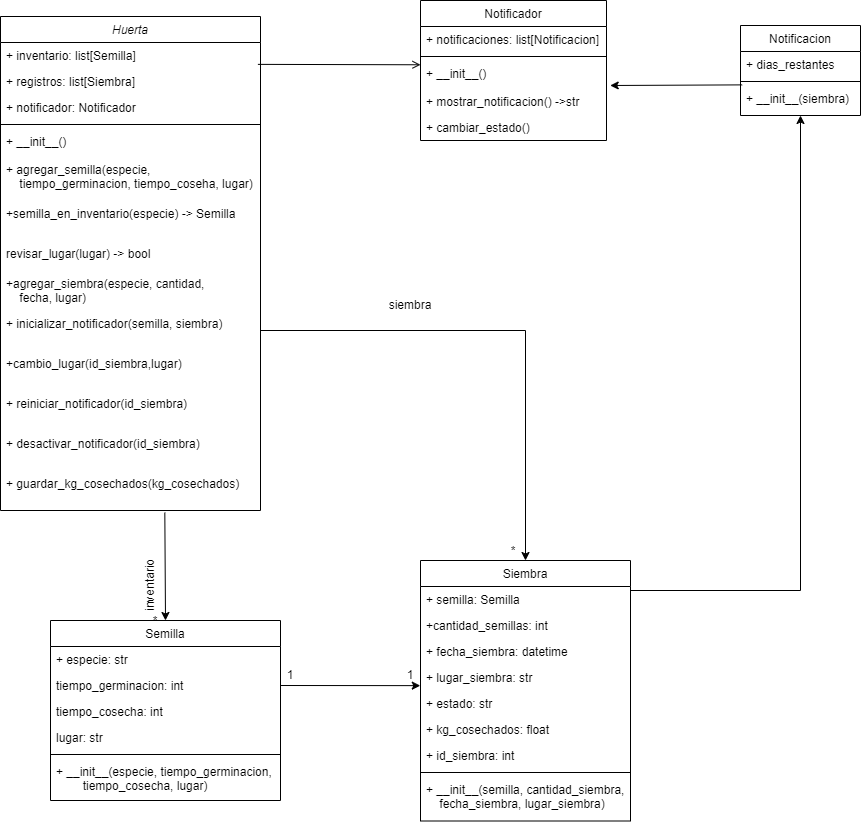

The diagram above was exported from draw.io. Its source (the exported page's mxGraphModel, read from the mxfile embedded in the PNG):
<mxGraphModel dx="3092" dy="913" grid="1" gridSize="10" guides="1" tooltips="1" connect="1" arrows="1" fold="1" page="1" pageScale="1" pageWidth="827" pageHeight="1169" math="0" shadow="0">
  <root>
    <mxCell id="WIyWlLk6GJQsqaUBKTNV-0" />
    <mxCell id="WIyWlLk6GJQsqaUBKTNV-1" parent="WIyWlLk6GJQsqaUBKTNV-0" />
    <mxCell id="zkfFHV4jXpPFQw0GAbJ--0" value="Huerta" style="swimlane;fontStyle=2;align=center;verticalAlign=top;childLayout=stackLayout;horizontal=1;startSize=26;horizontalStack=0;resizeParent=1;resizeLast=0;collapsible=1;marginBottom=0;rounded=0;shadow=0;strokeWidth=1;" parent="WIyWlLk6GJQsqaUBKTNV-1" vertex="1">
      <mxGeometry x="-90" y="66" width="260" height="494" as="geometry">
        <mxRectangle x="220" y="120" width="160" height="26" as="alternateBounds" />
      </mxGeometry>
    </mxCell>
    <mxCell id="zkfFHV4jXpPFQw0GAbJ--1" value="+ inventario: list[Semilla]" style="text;align=left;verticalAlign=top;spacingLeft=4;spacingRight=4;overflow=hidden;rotatable=0;points=[[0,0.5],[1,0.5]];portConstraint=eastwest;" parent="zkfFHV4jXpPFQw0GAbJ--0" vertex="1">
      <mxGeometry y="26" width="260" height="26" as="geometry" />
    </mxCell>
    <mxCell id="zkfFHV4jXpPFQw0GAbJ--2" value="+ registros: list[Siembra]" style="text;align=left;verticalAlign=top;spacingLeft=4;spacingRight=4;overflow=hidden;rotatable=0;points=[[0,0.5],[1,0.5]];portConstraint=eastwest;rounded=0;shadow=0;html=0;" parent="zkfFHV4jXpPFQw0GAbJ--0" vertex="1">
      <mxGeometry y="52" width="260" height="26" as="geometry" />
    </mxCell>
    <mxCell id="yiR3heNfDC1JTN-5JBim-0" value="+ notificador: Notificador" style="text;align=left;verticalAlign=top;spacingLeft=4;spacingRight=4;overflow=hidden;rotatable=0;points=[[0,0.5],[1,0.5]];portConstraint=eastwest;rounded=0;shadow=0;html=0;" parent="zkfFHV4jXpPFQw0GAbJ--0" vertex="1">
      <mxGeometry y="78" width="260" height="26" as="geometry" />
    </mxCell>
    <mxCell id="zkfFHV4jXpPFQw0GAbJ--4" value="" style="line;html=1;strokeWidth=1;align=left;verticalAlign=middle;spacingTop=-1;spacingLeft=3;spacingRight=3;rotatable=0;labelPosition=right;points=[];portConstraint=eastwest;" parent="zkfFHV4jXpPFQw0GAbJ--0" vertex="1">
      <mxGeometry y="104" width="260" height="8" as="geometry" />
    </mxCell>
    <mxCell id="yiR3heNfDC1JTN-5JBim-11" value="+ __init__()" style="text;align=left;verticalAlign=top;spacingLeft=4;spacingRight=4;overflow=hidden;rotatable=0;points=[[0,0.5],[1,0.5]];portConstraint=eastwest;" parent="zkfFHV4jXpPFQw0GAbJ--0" vertex="1">
      <mxGeometry y="112" width="260" height="28" as="geometry" />
    </mxCell>
    <mxCell id="zkfFHV4jXpPFQw0GAbJ--5" value="+ agregar_semilla(especie, &#10;    tiempo_germinacion, tiempo_coseha, lugar)&#10;" style="text;align=left;verticalAlign=top;spacingLeft=4;spacingRight=4;overflow=hidden;rotatable=0;points=[[0,0.5],[1,0.5]];portConstraint=eastwest;" parent="zkfFHV4jXpPFQw0GAbJ--0" vertex="1">
      <mxGeometry y="140" width="260" height="44" as="geometry" />
    </mxCell>
    <mxCell id="ZLu-tk7coh0xuRGBeqiW-0" value="+semilla_en_inventario(especie) -&gt; Semilla" style="text;align=left;verticalAlign=top;spacingLeft=4;spacingRight=4;overflow=hidden;rotatable=0;points=[[0,0.5],[1,0.5]];portConstraint=eastwest;" vertex="1" parent="zkfFHV4jXpPFQw0GAbJ--0">
      <mxGeometry y="184" width="260" height="40" as="geometry" />
    </mxCell>
    <mxCell id="T9PpNfczcdH_0Dw4osLW-1" value="revisar_lugar(lugar) -&gt; bool" style="text;align=left;verticalAlign=top;spacingLeft=4;spacingRight=4;overflow=hidden;rotatable=0;points=[[0,0.5],[1,0.5]];portConstraint=eastwest;" parent="zkfFHV4jXpPFQw0GAbJ--0" vertex="1">
      <mxGeometry y="224" width="260" height="30" as="geometry" />
    </mxCell>
    <mxCell id="T9PpNfczcdH_0Dw4osLW-0" value="+agregar_siembra(especie, cantidad,&#10;    fecha, lugar)" style="text;align=left;verticalAlign=top;spacingLeft=4;spacingRight=4;overflow=hidden;rotatable=0;points=[[0,0.5],[1,0.5]];portConstraint=eastwest;" parent="zkfFHV4jXpPFQw0GAbJ--0" vertex="1">
      <mxGeometry y="254" width="260" height="40" as="geometry" />
    </mxCell>
    <mxCell id="T9PpNfczcdH_0Dw4osLW-2" value="+ inicializar_notificador(semilla, siembra)" style="text;align=left;verticalAlign=top;spacingLeft=4;spacingRight=4;overflow=hidden;rotatable=0;points=[[0,0.5],[1,0.5]];portConstraint=eastwest;" parent="zkfFHV4jXpPFQw0GAbJ--0" vertex="1">
      <mxGeometry y="294" width="260" height="40" as="geometry" />
    </mxCell>
    <mxCell id="T9PpNfczcdH_0Dw4osLW-3" value="+cambio_lugar(id_siembra,lugar)" style="text;align=left;verticalAlign=top;spacingLeft=4;spacingRight=4;overflow=hidden;rotatable=0;points=[[0,0.5],[1,0.5]];portConstraint=eastwest;" parent="zkfFHV4jXpPFQw0GAbJ--0" vertex="1">
      <mxGeometry y="334" width="260" height="40" as="geometry" />
    </mxCell>
    <mxCell id="T9PpNfczcdH_0Dw4osLW-4" value="+ reiniciar_notificador(id_siembra)" style="text;align=left;verticalAlign=top;spacingLeft=4;spacingRight=4;overflow=hidden;rotatable=0;points=[[0,0.5],[1,0.5]];portConstraint=eastwest;" parent="zkfFHV4jXpPFQw0GAbJ--0" vertex="1">
      <mxGeometry y="374" width="260" height="40" as="geometry" />
    </mxCell>
    <mxCell id="T9PpNfczcdH_0Dw4osLW-5" value="+ desactivar_notificador(id_siembra)" style="text;align=left;verticalAlign=top;spacingLeft=4;spacingRight=4;overflow=hidden;rotatable=0;points=[[0,0.5],[1,0.5]];portConstraint=eastwest;" parent="zkfFHV4jXpPFQw0GAbJ--0" vertex="1">
      <mxGeometry y="414" width="260" height="40" as="geometry" />
    </mxCell>
    <mxCell id="T9PpNfczcdH_0Dw4osLW-6" value="+ guardar_kg_cosechados(kg_cosechados)" style="text;align=left;verticalAlign=top;spacingLeft=4;spacingRight=4;overflow=hidden;rotatable=0;points=[[0,0.5],[1,0.5]];portConstraint=eastwest;" parent="zkfFHV4jXpPFQw0GAbJ--0" vertex="1">
      <mxGeometry y="454" width="260" height="40" as="geometry" />
    </mxCell>
    <mxCell id="zkfFHV4jXpPFQw0GAbJ--6" value="Semilla" style="swimlane;fontStyle=0;align=center;verticalAlign=top;childLayout=stackLayout;horizontal=1;startSize=26;horizontalStack=0;resizeParent=1;resizeLast=0;collapsible=1;marginBottom=0;rounded=0;shadow=0;strokeWidth=1;" parent="WIyWlLk6GJQsqaUBKTNV-1" vertex="1">
      <mxGeometry x="-40" y="670" width="230" height="180" as="geometry">
        <mxRectangle x="130" y="380" width="160" height="26" as="alternateBounds" />
      </mxGeometry>
    </mxCell>
    <mxCell id="zkfFHV4jXpPFQw0GAbJ--7" value="+ especie: str" style="text;align=left;verticalAlign=top;spacingLeft=4;spacingRight=4;overflow=hidden;rotatable=0;points=[[0,0.5],[1,0.5]];portConstraint=eastwest;" parent="zkfFHV4jXpPFQw0GAbJ--6" vertex="1">
      <mxGeometry y="26" width="230" height="26" as="geometry" />
    </mxCell>
    <mxCell id="zkfFHV4jXpPFQw0GAbJ--8" value="tiempo_germinacion: int" style="text;align=left;verticalAlign=top;spacingLeft=4;spacingRight=4;overflow=hidden;rotatable=0;points=[[0,0.5],[1,0.5]];portConstraint=eastwest;rounded=0;shadow=0;html=0;" parent="zkfFHV4jXpPFQw0GAbJ--6" vertex="1">
      <mxGeometry y="52" width="230" height="26" as="geometry" />
    </mxCell>
    <mxCell id="T9PpNfczcdH_0Dw4osLW-7" value="tiempo_cosecha: int" style="text;align=left;verticalAlign=top;spacingLeft=4;spacingRight=4;overflow=hidden;rotatable=0;points=[[0,0.5],[1,0.5]];portConstraint=eastwest;rounded=0;shadow=0;html=0;" parent="zkfFHV4jXpPFQw0GAbJ--6" vertex="1">
      <mxGeometry y="78" width="230" height="26" as="geometry" />
    </mxCell>
    <mxCell id="T9PpNfczcdH_0Dw4osLW-8" value="lugar: str" style="text;align=left;verticalAlign=top;spacingLeft=4;spacingRight=4;overflow=hidden;rotatable=0;points=[[0,0.5],[1,0.5]];portConstraint=eastwest;rounded=0;shadow=0;html=0;" parent="zkfFHV4jXpPFQw0GAbJ--6" vertex="1">
      <mxGeometry y="104" width="230" height="26" as="geometry" />
    </mxCell>
    <mxCell id="zkfFHV4jXpPFQw0GAbJ--9" value="" style="line;html=1;strokeWidth=1;align=left;verticalAlign=middle;spacingTop=-1;spacingLeft=3;spacingRight=3;rotatable=0;labelPosition=right;points=[];portConstraint=eastwest;" parent="zkfFHV4jXpPFQw0GAbJ--6" vertex="1">
      <mxGeometry y="130" width="230" height="8" as="geometry" />
    </mxCell>
    <mxCell id="yiR3heNfDC1JTN-5JBim-14" value="+ __init__(especie, tiempo_germinacion,&#10;        tiempo_cosecha, lugar)" style="text;align=left;verticalAlign=top;spacingLeft=4;spacingRight=4;overflow=hidden;rotatable=0;points=[[0,0.5],[1,0.5]];portConstraint=eastwest;" parent="zkfFHV4jXpPFQw0GAbJ--6" vertex="1">
      <mxGeometry y="138" width="230" height="42" as="geometry" />
    </mxCell>
    <mxCell id="zkfFHV4jXpPFQw0GAbJ--13" value="Siembra" style="swimlane;fontStyle=0;align=center;verticalAlign=top;childLayout=stackLayout;horizontal=1;startSize=26;horizontalStack=0;resizeParent=1;resizeLast=0;collapsible=1;marginBottom=0;rounded=0;shadow=0;strokeWidth=1;" parent="WIyWlLk6GJQsqaUBKTNV-1" vertex="1">
      <mxGeometry x="330" y="610" width="210" height="260.5" as="geometry">
        <mxRectangle x="340" y="380" width="170" height="26" as="alternateBounds" />
      </mxGeometry>
    </mxCell>
    <mxCell id="zkfFHV4jXpPFQw0GAbJ--14" value="+ semilla: Semilla" style="text;align=left;verticalAlign=top;spacingLeft=4;spacingRight=4;overflow=hidden;rotatable=0;points=[[0,0.5],[1,0.5]];portConstraint=eastwest;" parent="zkfFHV4jXpPFQw0GAbJ--13" vertex="1">
      <mxGeometry y="26" width="210" height="26" as="geometry" />
    </mxCell>
    <mxCell id="T9PpNfczcdH_0Dw4osLW-9" value="+cantidad_semillas: int" style="text;align=left;verticalAlign=top;spacingLeft=4;spacingRight=4;overflow=hidden;rotatable=0;points=[[0,0.5],[1,0.5]];portConstraint=eastwest;" parent="zkfFHV4jXpPFQw0GAbJ--13" vertex="1">
      <mxGeometry y="52" width="210" height="26" as="geometry" />
    </mxCell>
    <mxCell id="T9PpNfczcdH_0Dw4osLW-10" value="+ fecha_siembra: datetime" style="text;align=left;verticalAlign=top;spacingLeft=4;spacingRight=4;overflow=hidden;rotatable=0;points=[[0,0.5],[1,0.5]];portConstraint=eastwest;" parent="zkfFHV4jXpPFQw0GAbJ--13" vertex="1">
      <mxGeometry y="78" width="210" height="26" as="geometry" />
    </mxCell>
    <mxCell id="T9PpNfczcdH_0Dw4osLW-13" value="+ lugar_siembra: str" style="text;align=left;verticalAlign=top;spacingLeft=4;spacingRight=4;overflow=hidden;rotatable=0;points=[[0,0.5],[1,0.5]];portConstraint=eastwest;" parent="zkfFHV4jXpPFQw0GAbJ--13" vertex="1">
      <mxGeometry y="104" width="210" height="26" as="geometry" />
    </mxCell>
    <mxCell id="T9PpNfczcdH_0Dw4osLW-11" value="+ estado: str" style="text;align=left;verticalAlign=top;spacingLeft=4;spacingRight=4;overflow=hidden;rotatable=0;points=[[0,0.5],[1,0.5]];portConstraint=eastwest;" parent="zkfFHV4jXpPFQw0GAbJ--13" vertex="1">
      <mxGeometry y="130" width="210" height="26" as="geometry" />
    </mxCell>
    <mxCell id="T9PpNfczcdH_0Dw4osLW-12" value="+ kg_cosechados: float" style="text;align=left;verticalAlign=top;spacingLeft=4;spacingRight=4;overflow=hidden;rotatable=0;points=[[0,0.5],[1,0.5]];portConstraint=eastwest;" parent="zkfFHV4jXpPFQw0GAbJ--13" vertex="1">
      <mxGeometry y="156" width="210" height="26" as="geometry" />
    </mxCell>
    <mxCell id="T9PpNfczcdH_0Dw4osLW-14" value="+ id_siembra: int" style="text;align=left;verticalAlign=top;spacingLeft=4;spacingRight=4;overflow=hidden;rotatable=0;points=[[0,0.5],[1,0.5]];portConstraint=eastwest;" parent="zkfFHV4jXpPFQw0GAbJ--13" vertex="1">
      <mxGeometry y="182" width="210" height="26" as="geometry" />
    </mxCell>
    <mxCell id="zkfFHV4jXpPFQw0GAbJ--15" value="" style="line;html=1;strokeWidth=1;align=left;verticalAlign=middle;spacingTop=-1;spacingLeft=3;spacingRight=3;rotatable=0;labelPosition=right;points=[];portConstraint=eastwest;" parent="zkfFHV4jXpPFQw0GAbJ--13" vertex="1">
      <mxGeometry y="208" width="210" height="8" as="geometry" />
    </mxCell>
    <mxCell id="yiR3heNfDC1JTN-5JBim-15" value="+ __init__(semilla, cantidad_siembra,&#10;    fecha_siembra, lugar_siembra)" style="text;align=left;verticalAlign=top;spacingLeft=4;spacingRight=4;overflow=hidden;rotatable=0;points=[[0,0.5],[1,0.5]];portConstraint=eastwest;" parent="zkfFHV4jXpPFQw0GAbJ--13" vertex="1">
      <mxGeometry y="216" width="210" height="44" as="geometry" />
    </mxCell>
    <mxCell id="zkfFHV4jXpPFQw0GAbJ--17" value="Notificador" style="swimlane;fontStyle=0;align=center;verticalAlign=top;childLayout=stackLayout;horizontal=1;startSize=26;horizontalStack=0;resizeParent=1;resizeLast=0;collapsible=1;marginBottom=0;rounded=0;shadow=0;strokeWidth=1;" parent="WIyWlLk6GJQsqaUBKTNV-1" vertex="1">
      <mxGeometry x="330" y="50" width="186" height="140" as="geometry">
        <mxRectangle x="550" y="140" width="160" height="26" as="alternateBounds" />
      </mxGeometry>
    </mxCell>
    <mxCell id="zkfFHV4jXpPFQw0GAbJ--18" value="+ notificaciones: list[Notificacion]" style="text;align=left;verticalAlign=top;spacingLeft=4;spacingRight=4;overflow=hidden;rotatable=0;points=[[0,0.5],[1,0.5]];portConstraint=eastwest;" parent="zkfFHV4jXpPFQw0GAbJ--17" vertex="1">
      <mxGeometry y="26" width="186" height="26" as="geometry" />
    </mxCell>
    <mxCell id="zkfFHV4jXpPFQw0GAbJ--23" value="" style="line;html=1;strokeWidth=1;align=left;verticalAlign=middle;spacingTop=-1;spacingLeft=3;spacingRight=3;rotatable=0;labelPosition=right;points=[];portConstraint=eastwest;" parent="zkfFHV4jXpPFQw0GAbJ--17" vertex="1">
      <mxGeometry y="52" width="186" height="8" as="geometry" />
    </mxCell>
    <mxCell id="yiR3heNfDC1JTN-5JBim-12" value="+ __init__()" style="text;align=left;verticalAlign=top;spacingLeft=4;spacingRight=4;overflow=hidden;rotatable=0;points=[[0,0.5],[1,0.5]];portConstraint=eastwest;" parent="zkfFHV4jXpPFQw0GAbJ--17" vertex="1">
      <mxGeometry y="60" width="186" height="28" as="geometry" />
    </mxCell>
    <mxCell id="ZQFw5bTtDrZl13x4MWXE-0" value="+ mostrar_notificacion() -&gt;str" style="text;align=left;verticalAlign=top;spacingLeft=4;spacingRight=4;overflow=hidden;rotatable=0;points=[[0,0.5],[1,0.5]];portConstraint=eastwest;" parent="zkfFHV4jXpPFQw0GAbJ--17" vertex="1">
      <mxGeometry y="88" width="186" height="26" as="geometry" />
    </mxCell>
    <mxCell id="zkfFHV4jXpPFQw0GAbJ--24" value="+ cambiar_estado()" style="text;align=left;verticalAlign=top;spacingLeft=4;spacingRight=4;overflow=hidden;rotatable=0;points=[[0,0.5],[1,0.5]];portConstraint=eastwest;" parent="zkfFHV4jXpPFQw0GAbJ--17" vertex="1">
      <mxGeometry y="114" width="186" height="26" as="geometry" />
    </mxCell>
    <mxCell id="zkfFHV4jXpPFQw0GAbJ--26" value="" style="endArrow=open;shadow=0;strokeWidth=1;rounded=0;endFill=1;edgeStyle=elbowEdgeStyle;elbow=vertical;exitX=0.99;exitY=-0.159;exitDx=0;exitDy=0;exitPerimeter=0;" parent="WIyWlLk6GJQsqaUBKTNV-1" source="zkfFHV4jXpPFQw0GAbJ--2" target="zkfFHV4jXpPFQw0GAbJ--17" edge="1">
      <mxGeometry x="0.5" y="41" relative="1" as="geometry">
        <mxPoint x="340" y="175.33333333333326" as="sourcePoint" />
        <mxPoint x="540" y="192" as="targetPoint" />
        <mxPoint x="-40" y="32" as="offset" />
      </mxGeometry>
    </mxCell>
    <mxCell id="ZQFw5bTtDrZl13x4MWXE-1" value="inventario" style="text;html=1;strokeColor=none;fillColor=none;align=center;verticalAlign=middle;whiteSpace=wrap;rounded=0;rotation=-90;" parent="WIyWlLk6GJQsqaUBKTNV-1" vertex="1">
      <mxGeometry x="30" y="620" width="60" height="30" as="geometry" />
    </mxCell>
    <mxCell id="ZQFw5bTtDrZl13x4MWXE-2" value="*" style="text;html=1;strokeColor=none;fillColor=none;align=center;verticalAlign=middle;whiteSpace=wrap;rounded=0;" parent="WIyWlLk6GJQsqaUBKTNV-1" vertex="1">
      <mxGeometry x="60" y="670" width="10" as="geometry" />
    </mxCell>
    <mxCell id="ZQFw5bTtDrZl13x4MWXE-19" value="" style="endArrow=classic;html=1;rounded=0;entryX=0.5;entryY=0;entryDx=0;entryDy=0;exitX=0.632;exitY=1.05;exitDx=0;exitDy=0;exitPerimeter=0;" parent="WIyWlLk6GJQsqaUBKTNV-1" target="zkfFHV4jXpPFQw0GAbJ--6" edge="1" source="T9PpNfczcdH_0Dw4osLW-6">
      <mxGeometry width="50" height="50" relative="1" as="geometry">
        <mxPoint x="74.88" y="600" as="sourcePoint" />
        <mxPoint x="74.95999999999992" y="659.5" as="targetPoint" />
      </mxGeometry>
    </mxCell>
    <mxCell id="ZQFw5bTtDrZl13x4MWXE-20" value="" style="endArrow=classic;html=1;rounded=0;exitX=1;exitY=0.5;exitDx=0;exitDy=0;entryX=-0.001;entryY=0.813;entryDx=0;entryDy=0;entryPerimeter=0;" parent="WIyWlLk6GJQsqaUBKTNV-1" source="zkfFHV4jXpPFQw0GAbJ--8" target="T9PpNfczcdH_0Dw4osLW-13" edge="1">
      <mxGeometry width="50" height="50" relative="1" as="geometry">
        <mxPoint x="240" y="670" as="sourcePoint" />
        <mxPoint x="319.9999999999998" y="727" as="targetPoint" />
      </mxGeometry>
    </mxCell>
    <mxCell id="ZQFw5bTtDrZl13x4MWXE-22" value="1" style="text;html=1;strokeColor=none;fillColor=none;align=center;verticalAlign=middle;whiteSpace=wrap;rounded=0;" parent="WIyWlLk6GJQsqaUBKTNV-1" vertex="1">
      <mxGeometry x="190" y="720" width="20" height="10" as="geometry" />
    </mxCell>
    <mxCell id="ZQFw5bTtDrZl13x4MWXE-23" value="" style="endArrow=classic;html=1;rounded=0;exitX=1;exitY=0.5;exitDx=0;exitDy=0;entryX=0.5;entryY=0;entryDx=0;entryDy=0;" parent="WIyWlLk6GJQsqaUBKTNV-1" source="T9PpNfczcdH_0Dw4osLW-2" target="zkfFHV4jXpPFQw0GAbJ--13" edge="1">
      <mxGeometry width="50" height="50" relative="1" as="geometry">
        <mxPoint x="310" y="520" as="sourcePoint" />
        <mxPoint x="360" y="470" as="targetPoint" />
        <Array as="points">
          <mxPoint x="435" y="380" />
        </Array>
      </mxGeometry>
    </mxCell>
    <mxCell id="ZQFw5bTtDrZl13x4MWXE-24" value="siembra" style="text;html=1;strokeColor=none;fillColor=none;align=center;verticalAlign=middle;whiteSpace=wrap;rounded=0;" parent="WIyWlLk6GJQsqaUBKTNV-1" vertex="1">
      <mxGeometry x="290" y="340" width="60" height="30" as="geometry" />
    </mxCell>
    <mxCell id="ZQFw5bTtDrZl13x4MWXE-25" value="*" style="text;html=1;strokeColor=none;fillColor=none;align=center;verticalAlign=middle;whiteSpace=wrap;rounded=0;" parent="WIyWlLk6GJQsqaUBKTNV-1" vertex="1">
      <mxGeometry x="418" y="600" width="10" as="geometry" />
    </mxCell>
    <mxCell id="ZQFw5bTtDrZl13x4MWXE-27" value="" style="endArrow=classic;html=1;rounded=0;entryX=0.5;entryY=1;entryDx=0;entryDy=0;" parent="WIyWlLk6GJQsqaUBKTNV-1" target="yiR3heNfDC1JTN-5JBim-5" edge="1">
      <mxGeometry width="50" height="50" relative="1" as="geometry">
        <mxPoint x="540" y="640" as="sourcePoint" />
        <mxPoint x="790" y="280" as="targetPoint" />
        <Array as="points">
          <mxPoint x="710" y="640" />
        </Array>
      </mxGeometry>
    </mxCell>
    <mxCell id="yiR3heNfDC1JTN-5JBim-5" value="Notificacion" style="swimlane;fontStyle=0;align=center;verticalAlign=top;childLayout=stackLayout;horizontal=1;startSize=26;horizontalStack=0;resizeParent=1;resizeLast=0;collapsible=1;marginBottom=0;rounded=0;shadow=0;strokeWidth=1;" parent="WIyWlLk6GJQsqaUBKTNV-1" vertex="1">
      <mxGeometry x="650" y="75" width="120" height="90" as="geometry">
        <mxRectangle x="550" y="140" width="160" height="26" as="alternateBounds" />
      </mxGeometry>
    </mxCell>
    <mxCell id="yiR3heNfDC1JTN-5JBim-6" value="+ dias_restantes" style="text;align=left;verticalAlign=top;spacingLeft=4;spacingRight=4;overflow=hidden;rotatable=0;points=[[0,0.5],[1,0.5]];portConstraint=eastwest;" parent="yiR3heNfDC1JTN-5JBim-5" vertex="1">
      <mxGeometry y="26" width="120" height="26" as="geometry" />
    </mxCell>
    <mxCell id="yiR3heNfDC1JTN-5JBim-7" value="" style="line;html=1;strokeWidth=1;align=left;verticalAlign=middle;spacingTop=-1;spacingLeft=3;spacingRight=3;rotatable=0;labelPosition=right;points=[];portConstraint=eastwest;" parent="yiR3heNfDC1JTN-5JBim-5" vertex="1">
      <mxGeometry y="52" width="120" height="8" as="geometry" />
    </mxCell>
    <mxCell id="yiR3heNfDC1JTN-5JBim-13" value="+ __init__(siembra)" style="text;align=left;verticalAlign=top;spacingLeft=4;spacingRight=4;overflow=hidden;rotatable=0;points=[[0,0.5],[1,0.5]];portConstraint=eastwest;" parent="yiR3heNfDC1JTN-5JBim-5" vertex="1">
      <mxGeometry y="60" width="120" height="28" as="geometry" />
    </mxCell>
    <mxCell id="yiR3heNfDC1JTN-5JBim-10" value="" style="endArrow=classic;html=1;rounded=0;entryX=1.02;entryY=-0.116;entryDx=0;entryDy=0;entryPerimeter=0;exitX=0.014;exitY=1.284;exitDx=0;exitDy=0;exitPerimeter=0;" parent="WIyWlLk6GJQsqaUBKTNV-1" source="yiR3heNfDC1JTN-5JBim-6" target="ZQFw5bTtDrZl13x4MWXE-0" edge="1">
      <mxGeometry width="50" height="50" relative="1" as="geometry">
        <mxPoint x="520" y="310" as="sourcePoint" />
        <mxPoint x="570" y="260" as="targetPoint" />
      </mxGeometry>
    </mxCell>
    <mxCell id="ZLu-tk7coh0xuRGBeqiW-3" value="1" style="text;html=1;strokeColor=none;fillColor=none;align=center;verticalAlign=middle;whiteSpace=wrap;rounded=0;" vertex="1" parent="WIyWlLk6GJQsqaUBKTNV-1">
      <mxGeometry x="310" y="720" width="20" height="10" as="geometry" />
    </mxCell>
  </root>
</mxGraphModel>